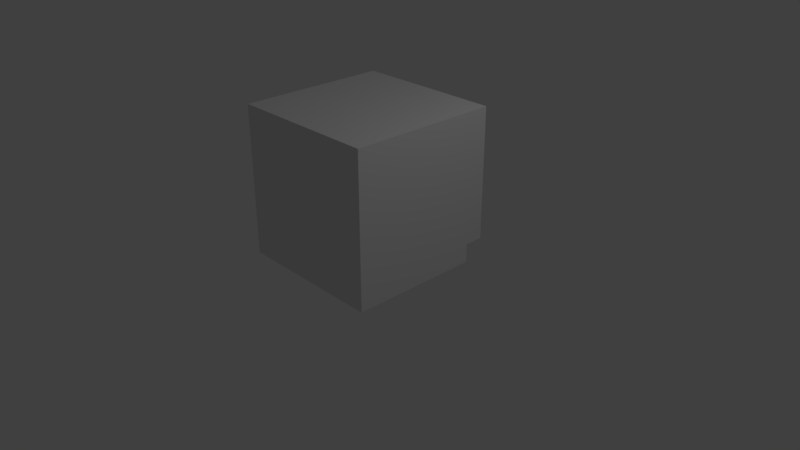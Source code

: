 # Source: outsideVent2.blend  (saved by Blender 2.79.0; exported with 4.5.12 LTS)
import bpy
from mathutils import Matrix  # noqa: F401  (used for matrix-valued properties, if any)

bpy.ops.wm.read_factory_settings(use_empty=True)
scene = bpy.context.scene
scene.name = 'Scene'

# ---- collections
col_collection_1 = bpy.data.collections.new('Collection 1'); scene.collection.children.link(col_collection_1)

# ---- materials (node trees are filled in below, after node groups)
mat_material = bpy.data.materials.new('Material')
mat_material.alpha_threshold = 0.0
mat_material.use_transparent_shadow = False
mat_material.roughness = 0.5
mat_material.line_color = (0.0, 0.0, 0.0, 1.0)

# ---- material node trees

# ---- world
world_world = bpy.data.worlds.new('World'); scene.world = world_world
world_world.color = (0.05088, 0.05088, 0.05088)
world_world.use_sun_shadow = False
world_world.sun_shadow_jitter_overblur = 0.0
world_world.cycles.sampling_method = 'MANUAL'

# ---- cameras
cam_camera = bpy.data.cameras.new('Camera')
cam_camera.clip_end = 100.0
cam_camera.lens = 35.0
cam_camera.sensor_width = 32.0
cam_camera.sensor_height = 18.0
cam_camera.ortho_scale = 7.314
cam_camera.dof.focus_distance = 0.0
cam_camera.dof.aperture_fstop = 128.0

# ---- lights
light_lamp = bpy.data.lights.new('Lamp', 'POINT')
light_lamp.transmission_factor = 0.0
light_lamp.cutoff_distance = 30.0
light_lamp.energy = 100.0
light_lamp.shadow_buffer_clip_start = 1.001
light_lamp.shadow_soft_size = 0.1
light_lamp.shadow_maximum_resolution = 0.006
light_lamp.use_absolute_resolution = True

# ---- meshes
me_cube = bpy.data.meshes.new('Cube')
me_cube.from_pydata([(1.0, 0.75, 0.0), (1.0, -1.0, 0.0), (-1.0, -1.0, 0.0), (-1.0, 0.75, 0.0), (1.0, 0.75, 2.0), (1.0, -1.0, 2.0), (-1.0, -1.0, 2.0), (-1.0, 0.75, 2.0), (1.0, 0.75, 0.25), (1.0, -1.0, 0.25), (-1.0, -1.0, 0.25), (-1.0, 0.75, 0.25), (1.0, 1.0, 0.25), (1.0, 1.0, 2.0), (-1.0, 1.0, 0.25), (-1.0, 1.0, 2.0), (-0.9, 1.0, 0.675), (-0.9, 1.0, 0.825), (-0.9, 1.05, 0.675), (-0.9, 1.018, 0.825), (0.9, 1.0, 0.675), (0.9, 1.0, 0.825), (0.9, 1.05, 0.675), (0.9, 1.018, 0.825), (-0.9, 1.0, 0.525), (-0.9, 1.0, 0.675), (-0.9, 1.05, 0.525), (-0.9, 1.018, 0.675), (0.9, 1.0, 0.525), (0.9, 1.0, 0.675), (0.9, 1.05, 0.525), (0.9, 1.018, 0.675), (-0.9, 1.0, 0.375), (-0.9, 1.0, 0.525), (-0.9, 1.05, 0.375), (-0.9, 1.018, 0.525), (0.9, 1.0, 0.375), (0.9, 1.0, 0.525), (0.9, 1.05, 0.375), (0.9, 1.018, 0.525), (-0.9, 1.0, 1.125), (-0.9, 1.0, 1.275), (-0.9, 1.05, 1.125), (-0.9, 1.018, 1.275), (0.9, 1.0, 1.125), (0.9, 1.0, 1.275), (0.9, 1.05, 1.125), (0.9, 1.018, 1.275), (-0.9, 1.0, 0.975), (-0.9, 1.0, 1.125), (-0.9, 1.05, 0.975), (-0.9, 1.018, 1.125), (0.9, 1.0, 0.975), (0.9, 1.0, 1.125), (0.9, 1.05, 0.975), (0.9, 1.018, 1.125), (-0.9, 1.0, 0.825), (-0.9, 1.0, 0.975), (-0.9, 1.05, 0.825), (-0.9, 1.018, 0.975), (0.9, 1.0, 0.825), (0.9, 1.0, 0.975), (0.9, 1.05, 0.825), (0.9, 1.018, 0.975), (-0.9, 1.0, 1.275), (-0.9, 1.0, 1.425), (-0.9, 1.05, 1.275), (-0.9, 1.018, 1.425), (0.9, 1.0, 1.275), (0.9, 1.0, 1.425), (0.9, 1.05, 1.275), (0.9, 1.018, 1.425), (-0.9, 1.0, 1.425), (-0.9, 1.0, 1.575), (-0.9, 1.05, 1.425), (-0.9, 1.018, 1.575), (0.9, 1.0, 1.425), (0.9, 1.0, 1.575), (0.9, 1.05, 1.425), (0.9, 1.018, 1.575), (-0.9, 1.0, 1.575), (-0.9, 1.0, 1.725), (-0.9, 1.05, 1.575), (-0.9, 1.018, 1.725), (0.9, 1.0, 1.575), (0.9, 1.0, 1.725), (0.9, 1.05, 1.575), (0.9, 1.018, 1.725), (-0.9, 1.0, 1.725), (-0.9, 1.0, 1.875), (-0.9, 1.05, 1.725), (-0.9, 1.018, 1.875), (0.9, 1.0, 1.725), (0.9, 1.0, 1.875), (0.9, 1.05, 1.725), (0.9, 1.018, 1.875), (-0.8955, 1.035, 0.7), (-0.8955, 1.01, 0.7), (0.8955, 1.035, 0.7), (0.8955, 1.01, 0.7), (-0.8955, 1.035, 0.55), (-0.8955, 1.01, 0.55), (0.8955, 1.035, 0.55), (0.8955, 1.01, 0.55), (-0.8955, 1.035, 0.4), (-0.8955, 1.01, 0.4), (0.8955, 1.035, 0.4), (0.8955, 1.01, 0.4), (-0.8955, 1.035, 1.15), (-0.8955, 1.01, 1.15), (0.8955, 1.035, 1.15), (0.8955, 1.01, 1.15), (-0.8955, 1.035, 1.0), (-0.8955, 1.01, 1.0), (0.8955, 1.035, 1.0), (0.8955, 1.01, 1.0), (-0.8955, 1.035, 0.85), (-0.8955, 1.01, 0.85), (0.8955, 1.035, 0.85), (0.8955, 1.01, 0.85), (-0.8955, 1.035, 1.3), (-0.8955, 1.01, 1.3), (0.8955, 1.035, 1.3), (0.8955, 1.01, 1.3), (-0.8955, 1.035, 1.45), (-0.8955, 1.01, 1.45), (0.8955, 1.035, 1.45), (0.8955, 1.01, 1.45), (-0.8955, 1.035, 1.6), (-0.8955, 1.01, 1.6), (0.8955, 1.035, 1.6), (0.8955, 1.01, 1.6), (-0.8955, 1.035, 1.75), (-0.8955, 1.01, 1.75), (0.8955, 1.035, 1.75), (0.8955, 1.01, 1.75)], [], [(0, 1, 2, 3), (4, 7, 6, 5), (8, 4, 5, 9), (9, 5, 6, 10), (10, 6, 7, 11), (8, 0, 3, 11), (4, 8, 12, 13), (2, 10, 11, 3), (1, 9, 10, 2), (0, 8, 9, 1), (13, 12, 14, 15), (7, 4, 13, 15), (11, 7, 15, 14), (8, 11, 14, 12), (16, 17, 19, 18), (18, 19, 23, 22), (22, 23, 21, 20), (20, 21, 17, 16), (26, 30, 102, 100), (23, 19, 17, 21), (24, 25, 27, 26), (26, 27, 31, 30), (30, 31, 29, 28), (28, 29, 25, 24), (80, 82, 128, 129), (31, 27, 25, 29), (32, 33, 35, 34), (34, 35, 39, 38), (38, 39, 37, 36), (36, 37, 33, 32), (68, 64, 121, 123), (39, 35, 33, 37), (40, 41, 43, 42), (42, 43, 47, 46), (46, 47, 45, 44), (44, 45, 41, 40), (54, 52, 115, 114), (47, 43, 41, 45), (48, 49, 51, 50), (50, 51, 55, 54), (54, 55, 53, 52), (52, 53, 49, 48), (34, 38, 106, 104), (55, 51, 49, 53), (56, 57, 59, 58), (58, 59, 63, 62), (62, 63, 61, 60), (60, 61, 57, 56), (88, 90, 132, 133), (63, 59, 57, 61), (64, 65, 67, 66), (66, 67, 71, 70), (70, 71, 69, 68), (68, 69, 65, 64), (76, 72, 125, 127), (71, 67, 65, 69), (72, 73, 75, 74), (74, 75, 79, 78), (78, 79, 77, 76), (76, 77, 73, 72), (16, 18, 96, 97), (79, 75, 73, 77), (80, 81, 83, 82), (82, 83, 87, 86), (86, 87, 85, 84), (84, 85, 81, 80), (62, 60, 119, 118), (87, 83, 81, 85), (88, 89, 91, 90), (90, 91, 95, 94), (94, 95, 93, 92), (92, 93, 89, 88), (42, 46, 110, 108), (95, 91, 89, 93), (96, 98, 99, 97), (100, 102, 103, 101), (104, 106, 107, 105), (108, 110, 111, 109), (112, 114, 115, 113), (116, 118, 119, 117), (120, 122, 123, 121), (124, 126, 127, 125), (128, 130, 131, 129), (132, 134, 135, 133), (46, 44, 111, 110), (60, 56, 117, 119), (72, 74, 124, 125), (18, 22, 98, 96), (38, 36, 107, 106), (52, 48, 113, 115), (90, 94, 134, 132), (64, 66, 120, 121), (30, 28, 103, 102), (44, 40, 109, 111), (82, 86, 130, 128), (56, 58, 116, 117), (22, 20, 99, 98), (36, 32, 105, 107), (74, 78, 126, 124), (94, 92, 135, 134), (48, 50, 112, 113), (28, 24, 101, 103), (66, 70, 122, 120), (86, 84, 131, 130), (40, 42, 108, 109), (20, 16, 97, 99), (58, 62, 118, 116), (78, 76, 127, 126), (32, 34, 104, 105), (92, 88, 133, 135), (50, 54, 114, 112), (70, 68, 123, 122), (24, 26, 100, 101), (84, 80, 129, 131)])
me_cube.materials.append(mat_material)
me_cube.use_remesh_preserve_volume = False
me_cube.use_remesh_preserve_attributes = False
me_cube.use_mirror_vertex_groups = False
me_cube.update()

# ---- objects
ob_cube = bpy.data.objects.new('Cube', me_cube)
ob_lamp = bpy.data.objects.new('Lamp', light_lamp)
ob_camera = bpy.data.objects.new('Camera', cam_camera)

# ---- transforms, parenting, visibility, modifiers, constraints
ob_cube.location = (0.0, 0.0, 0.0)
ob_cube.lock_rotations_4d = False
ob_cube.empty_display_type = 'ARROWS'
ob_cube.lineart.crease_threshold = 0.0
ob_lamp.location = (4.076, 1.005, 5.904)
ob_lamp.rotation_euler = (0.6503, 0.05522, 1.866)
ob_lamp.lock_rotations_4d = False
ob_lamp.empty_display_type = 'ARROWS'
ob_lamp.color = (0.0, 0.0, 0.0, 0.0)
ob_lamp.lineart.crease_threshold = 0.0
ob_camera.location = (7.481, -6.508, 5.344)
ob_camera.rotation_euler = (1.109, 0.0, 0.8149)
ob_camera.lock_rotations_4d = False
ob_camera.empty_display_type = 'ARROWS'
ob_camera.color = (0.0, 0.0, 0.0, 0.0)
ob_camera.display_type = 'WIRE'
ob_camera.lineart.crease_threshold = 0.0

# ---- collection membership
col_collection_1.objects.link(ob_cube)
col_collection_1.objects.link(ob_lamp)
col_collection_1.objects.link(ob_camera)

# ---- scene / render settings (as saved in the file)
scene.camera = ob_camera
scene.frame_start = 1; scene.frame_end = 250; scene.frame_set(1)
scene.render.engine = 'BLENDER_EEVEE_NEXT'
scene.render.resolution_percentage = 50
scene.render.dither_intensity = 0.0
scene.cycles.use_denoising = False
scene.cycles.samples = 128
scene.cycles.sampling_pattern = 'TABULATED_SOBOL'
scene.cycles.light_sampling_threshold = 0.0
scene.cycles.use_adaptive_sampling = False
scene.cycles.use_light_tree = False
scene.cycles.blur_glossy = 0.0
scene.cycles.sample_clamp_indirect = 0.0
scene.view_settings.view_transform = 'Standard'
bpy.context.view_layer.update()
